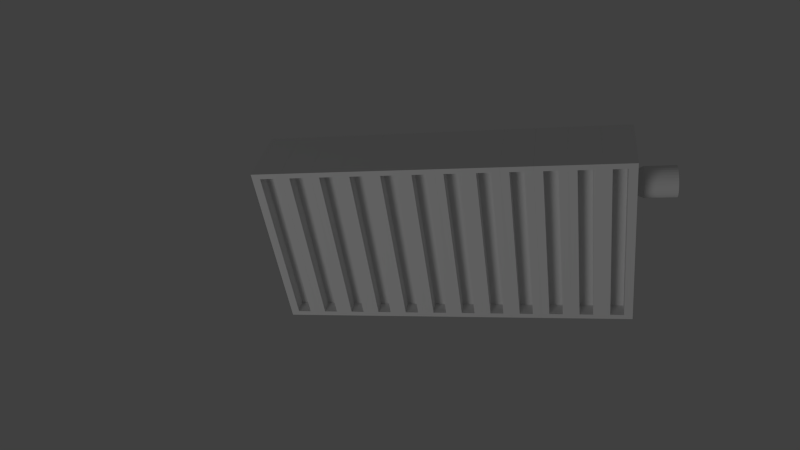 # Source: heater1.blend  (saved by Blender 2.60.0; exported with 4.5.12 LTS)
import bpy
from mathutils import Matrix  # noqa: F401  (used for matrix-valued properties, if any)

bpy.ops.wm.read_factory_settings(use_empty=True)
scene = bpy.context.scene
scene.name = 'Scene'

# ---- collections
col_collection_1 = bpy.data.collections.new('Collection 1'); scene.collection.children.link(col_collection_1)

# ---- materials (node trees are filled in below, after node groups)
mat_material = bpy.data.materials.new('Material')
mat_material.alpha_threshold = 0.0
mat_material.use_transparent_shadow = False
mat_material.roughness = 0.5
mat_material.line_color = (0.0, 0.0, 0.0, 1.0)

# ---- material node trees

# ---- world
world_world = bpy.data.worlds.new('World'); scene.world = world_world
world_world.color = (0.05088, 0.05088, 0.05088)
world_world.use_sun_shadow = False
world_world.sun_shadow_jitter_overblur = 0.0
world_world.cycles.sampling_method = 'MANUAL'
world_world.cycles.sample_map_resolution = 256

# ---- cameras
cam_camera = bpy.data.cameras.new('Camera')
cam_camera.clip_end = 100.0
cam_camera.lens = 35.0
cam_camera.ortho_scale = 7.314
cam_camera.dof.focus_distance = 0.0
cam_camera.dof.aperture_fstop = 128.0

# ---- lights
light_lamp = bpy.data.lights.new('Lamp', 'POINT')
light_lamp.transmission_factor = 0.0
light_lamp.cutoff_distance = 30.0
light_lamp.energy = 100.0
light_lamp.shadow_buffer_clip_start = 1.001
light_lamp.shadow_soft_size = 1.0
light_lamp.shadow_maximum_resolution = 0.006
light_lamp.use_absolute_resolution = True
light_lamp.cycles.use_multiple_importance_sampling = False

# ---- meshes
me_cube = bpy.data.meshes.new('Cube')
me_cube.from_pydata([(1.0, 1.0, -1.0), (1.0, -1.0, -1.0), (-1.0, -1.0, -1.0), (-1.0, 1.0, -1.0), (1.0, 1.0, 1.0), (1.0, -1.0, 1.0), (-1.0, -1.0, 1.0), (-1.0, 1.0, 1.0), (0.4472, -1.0, 0.9404), (-0.4472, -1.0, 0.9404), (0.4472, 1.0, 0.9404), (-0.4472, 1.0, 0.9404), (-0.4472, 1.0, -0.9404), (-0.4472, -1.0, -0.9404), (0.4472, -1.0, -0.9404), (0.4472, 1.0, -0.9404), (0.4472, 0.5886, -0.9404), (-0.4472, 0.5886, -0.9404), (0.4472, 0.5886, 0.9404), (0.4472, -0.5886, -0.9404), (-0.4472, -0.5886, -0.9404), (0.4472, -0.5886, 0.9404), (-0.4472, -0.5886, 0.9404), (-0.4472, 0.5886, 0.9404)], [], [(0, 1, 2, 3), (4, 7, 6, 5), (0, 4, 5, 1), (2, 6, 7, 3), (5, 6, 9, 8), (7, 4, 10, 11), (3, 7, 11, 12), (6, 2, 13, 9), (1, 5, 8, 14), (2, 1, 14, 13), (4, 0, 15, 10), (0, 3, 12, 15), (15, 12, 17, 16), (10, 15, 16, 18), (13, 14, 19, 20), (14, 8, 21, 19), (9, 13, 20, 22), (12, 11, 23, 17), (11, 10, 18, 23), (8, 9, 22, 21), (19, 21, 22, 20), (18, 16, 17, 23)])
me_cube.materials.append(mat_material)
me_cube.use_remesh_preserve_volume = False
me_cube.use_remesh_preserve_attributes = False
me_cube.use_mirror_vertex_groups = False
me_cube.update()
me_cylinder_002 = bpy.data.meshes.new('Cylinder.002')
me_cylinder_002.from_pydata([(0.0, 1.0, -1.0), (0.1951, 0.9808, -1.0), (0.3827, 0.9239, -1.0), (0.5556, 0.8315, -1.0), (0.7071, 0.7071, -1.0), (0.8315, 0.5556, -1.0), (0.9239, 0.3827, -1.0), (0.9808, 0.1951, -1.0), (1.0, 7.55e-08, -1.0), (0.9808, -0.1951, -1.0), (0.9239, -0.3827, -1.0), (0.8315, -0.5556, -1.0), (0.7071, -0.7071, -1.0), (0.5556, -0.8315, -1.0), (0.3827, -0.9239, -1.0), (0.1951, -0.9808, -1.0), (-3.258e-07, -1.0, -1.0), (-0.1951, -0.9808, -1.0), (-0.3827, -0.9239, -1.0), (-0.5556, -0.8315, -1.0), (-0.7071, -0.7071, -1.0), (-0.8315, -0.5556, -1.0), (-0.9239, -0.3827, -1.0), (-0.9808, -0.1951, -1.0), (-1.0, 9.656e-07, -1.0), (-0.9808, 0.1951, -1.0), (-0.9239, 0.3827, -1.0), (-0.8315, 0.5556, -1.0), (-0.7071, 0.7071, -1.0), (-0.5556, 0.8315, -1.0), (-0.3827, 0.9239, -1.0), (-0.1951, 0.9808, -1.0), (1.605e-06, 1.0, 1.0), (0.1951, 0.9808, 1.0), (0.3827, 0.9239, 1.0), (0.5556, 0.8315, 1.0), (0.7071, 0.7071, 1.0), (0.8315, 0.5556, 1.0), (0.9239, 0.3827, 1.0), (0.9808, 0.1951, 1.0), (1.0, -2.245e-06, 1.0), (0.9808, -0.1951, 1.0), (0.9239, -0.3827, 1.0), (0.8315, -0.5556, 1.0), (0.7071, -0.7071, 1.0), (0.5556, -0.8315, 1.0), (0.3827, -0.9239, 1.0), (0.1951, -0.9808, 1.0), (9.298e-07, -1.0, 1.0), (-0.1951, -0.9808, 1.0), (-0.3827, -0.9239, 1.0), (-0.5556, -0.8315, 1.0), (-0.7071, -0.7071, 1.0), (-0.8315, -0.5556, 1.0), (-0.9239, -0.3827, 1.0), (-0.9808, -0.1951, 1.0), (-1.0, -4.105e-06, 1.0), (-0.9808, 0.1951, 1.0), (-0.9239, 0.3827, 1.0), (-0.8315, 0.5556, 1.0), (-0.7071, 0.7071, 1.0), (-0.5556, 0.8315, 1.0), (-0.3827, 0.9239, 1.0), (-0.1951, 0.9808, 1.0), (0.0, 0.0, 1.0), (3.857e-08, 0.7694, -1.559), (-0.1501, 0.7546, -1.559), (-0.2944, 0.7108, -1.559), (-0.4274, 0.6397, -1.559), (-0.544, 0.544, -1.559), (-0.6397, 0.4274, -1.559), (-0.7108, 0.2944, -1.559), (-0.7546, 0.1501, -1.559), (-0.7694, 8.112e-07, -1.559), (-0.7546, -0.1501, -1.559), (-0.7108, -0.2944, -1.559), (-0.6397, -0.4274, -1.559), (-0.544, -0.544, -1.559), (-0.4274, -0.6397, -1.559), (-0.2944, -0.7108, -1.559), (-0.1501, -0.7546, -1.559), (-2.121e-07, -0.7694, -1.559), (0.1501, -0.7546, -1.559), (0.2944, -0.7108, -1.559), (0.4274, -0.6397, -1.559), (0.544, -0.544, -1.559), (0.6397, -0.4274, -1.559), (0.7108, -0.2944, -1.559), (0.7546, -0.1501, -1.559), (0.7694, 1.264e-07, -1.559), (0.7546, 0.1501, -1.559), (0.7108, 0.2944, -1.559), (0.6397, 0.4274, -1.559), (0.544, 0.544, -1.559), (0.4274, 0.6397, -1.559), (0.2944, 0.7108, -1.559), (0.1501, 0.7546, -1.559), (3.857e-08, 6.832e-08, -1.559)], [], [(64, 33, 32), (64, 34, 33), (64, 35, 34), (64, 36, 35), (64, 37, 36), (64, 38, 37), (64, 39, 38), (64, 40, 39), (64, 41, 40), (64, 42, 41), (64, 43, 42), (64, 44, 43), (64, 45, 44), (64, 46, 45), (64, 47, 46), (64, 48, 47), (64, 49, 48), (64, 50, 49), (64, 51, 50), (64, 52, 51), (64, 53, 52), (64, 54, 53), (64, 55, 54), (64, 56, 55), (64, 57, 56), (64, 58, 57), (64, 59, 58), (64, 60, 59), (64, 61, 60), (64, 62, 61), (64, 63, 62), (64, 32, 63), (0, 32, 33, 1), (1, 33, 34, 2), (2, 34, 35, 3), (3, 35, 36, 4), (4, 36, 37, 5), (5, 37, 38, 6), (6, 38, 39, 7), (7, 39, 40, 8), (8, 40, 41, 9), (9, 41, 42, 10), (10, 42, 43, 11), (11, 43, 44, 12), (12, 44, 45, 13), (13, 45, 46, 14), (14, 46, 47, 15), (15, 47, 48, 16), (16, 48, 49, 17), (17, 49, 50, 18), (18, 50, 51, 19), (19, 51, 52, 20), (20, 52, 53, 21), (21, 53, 54, 22), (22, 54, 55, 23), (23, 55, 56, 24), (24, 56, 57, 25), (25, 57, 58, 26), (26, 58, 59, 27), (27, 59, 60, 28), (28, 60, 61, 29), (29, 61, 62, 30), (30, 62, 63, 31), (32, 0, 31, 63), (31, 0, 65, 66), (30, 31, 66, 67), (29, 30, 67, 68), (28, 29, 68, 69), (27, 28, 69, 70), (26, 27, 70, 71), (25, 26, 71, 72), (24, 25, 72, 73), (23, 24, 73, 74), (22, 23, 74, 75), (21, 22, 75, 76), (20, 21, 76, 77), (19, 20, 77, 78), (18, 19, 78, 79), (17, 18, 79, 80), (16, 17, 80, 81), (15, 16, 81, 82), (14, 15, 82, 83), (13, 14, 83, 84), (12, 13, 84, 85), (11, 12, 85, 86), (10, 11, 86, 87), (9, 10, 87, 88), (8, 9, 88, 89), (7, 8, 89, 90), (6, 7, 90, 91), (5, 6, 91, 92), (4, 5, 92, 93), (3, 4, 93, 94), (2, 3, 94, 95), (1, 2, 95, 96), (0, 1, 96, 65), (66, 65, 97), (97, 67, 66), (97, 68, 67), (97, 69, 68), (97, 70, 69), (97, 71, 70), (97, 72, 71), (97, 73, 72), (97, 74, 73), (97, 75, 74), (97, 76, 75), (97, 77, 76), (97, 78, 77), (97, 79, 78), (97, 80, 79), (97, 81, 80), (97, 82, 81), (97, 83, 82), (97, 84, 83), (97, 85, 84), (97, 86, 85), (97, 87, 86), (97, 88, 87), (97, 89, 88), (97, 90, 89), (97, 91, 90), (97, 92, 91), (97, 93, 92), (97, 94, 93), (97, 95, 94), (97, 96, 95), (97, 65, 96)])
me_cylinder_002.use_remesh_preserve_volume = False
me_cylinder_002.use_remesh_preserve_attributes = False
me_cylinder_002.use_mirror_vertex_groups = False
me_cylinder_002.update()

# ---- objects
ob_cube_011 = bpy.data.objects.new('Cube.011', me_cube)
ob_cube_010 = bpy.data.objects.new('Cube.010', me_cube)
ob_cube_009 = bpy.data.objects.new('Cube.009', me_cube)
ob_cube_008 = bpy.data.objects.new('Cube.008', me_cube)
ob_cube_007 = bpy.data.objects.new('Cube.007', me_cube)
ob_cube_006 = bpy.data.objects.new('Cube.006', me_cube)
ob_cube_005 = bpy.data.objects.new('Cube.005', me_cube)
ob_cube_004 = bpy.data.objects.new('Cube.004', me_cube)
ob_cube_003 = bpy.data.objects.new('Cube.003', me_cube)
ob_cube_002 = bpy.data.objects.new('Cube.002', me_cube)
ob_cube_001 = bpy.data.objects.new('Cube.001', me_cube)
ob_cylinder = bpy.data.objects.new('Cylinder', me_cylinder_002)
ob_cube = bpy.data.objects.new('Cube', me_cube)
ob_lamp = bpy.data.objects.new('Lamp', light_lamp)
ob_camera = bpy.data.objects.new('Camera', cam_camera)

# ---- transforms, parenting, visibility, modifiers, constraints
ob_cube_011.location = (-0.3288, -0.06733, 0.1946)
ob_cube_011.rotation_euler = (0.0, 0.0, 3.142)
ob_cube_011.scale = (0.03262, 0.07374, 0.2)
ob_cube_011.lock_rotations_4d = False
ob_cube_011.empty_display_type = 'ARROWS'
ob_cube_011.lineart.crease_threshold = 0.0
_m = ob_cube_011.modifiers.new('Array', 'ARRAY')
_m.count = 1
_m.constant_offset_displace = (0.0, 0.0, 0.0)
ob_cube_010.location = (-0.2635, -0.06733, 0.1946)
ob_cube_010.rotation_euler = (0.0, 0.0, 3.142)
ob_cube_010.scale = (0.03262, 0.07374, 0.2)
ob_cube_010.lock_rotations_4d = False
ob_cube_010.empty_display_type = 'ARROWS'
ob_cube_010.lineart.crease_threshold = 0.0
_m = ob_cube_010.modifiers.new('Array', 'ARRAY')
_m.count = 1
_m.constant_offset_displace = (0.0, 0.0, 0.0)
ob_cube_009.location = (-0.1982, -0.06733, 0.1946)
ob_cube_009.rotation_euler = (0.0, 0.0, 3.142)
ob_cube_009.scale = (0.03262, 0.07374, 0.2)
ob_cube_009.lock_rotations_4d = False
ob_cube_009.empty_display_type = 'ARROWS'
ob_cube_009.lineart.crease_threshold = 0.0
_m = ob_cube_009.modifiers.new('Array', 'ARRAY')
_m.count = 1
_m.constant_offset_displace = (0.0, 0.0, 0.0)
ob_cube_008.location = (-0.133, -0.06733, 0.1946)
ob_cube_008.rotation_euler = (0.0, 0.0, 3.142)
ob_cube_008.scale = (0.03262, 0.07374, 0.2)
ob_cube_008.lock_rotations_4d = False
ob_cube_008.empty_display_type = 'ARROWS'
ob_cube_008.lineart.crease_threshold = 0.0
_m = ob_cube_008.modifiers.new('Array', 'ARRAY')
_m.count = 1
_m.constant_offset_displace = (0.0, 0.0, 0.0)
ob_cube_007.location = (0.128, -0.06733, 0.1946)
ob_cube_007.rotation_euler = (0.0, 0.0, 3.142)
ob_cube_007.scale = (0.03262, 0.07374, 0.2)
ob_cube_007.lock_rotations_4d = False
ob_cube_007.empty_display_type = 'ARROWS'
ob_cube_007.lineart.crease_threshold = 0.0
_m = ob_cube_007.modifiers.new('Array', 'ARRAY')
_m.count = 1
_m.constant_offset_displace = (0.0, 0.0, 0.0)
ob_cube_006.location = (0.06274, -0.06733, 0.1946)
ob_cube_006.rotation_euler = (0.0, 0.0, 3.142)
ob_cube_006.scale = (0.03262, 0.07374, 0.2)
ob_cube_006.lock_rotations_4d = False
ob_cube_006.empty_display_type = 'ARROWS'
ob_cube_006.lineart.crease_threshold = 0.0
_m = ob_cube_006.modifiers.new('Array', 'ARRAY')
_m.count = 1
_m.constant_offset_displace = (0.0, 0.0, 0.0)
ob_cube_005.location = (-0.002547, -0.06733, 0.1946)
ob_cube_005.rotation_euler = (0.0, 0.0, 3.142)
ob_cube_005.scale = (0.03262, 0.07374, 0.2)
ob_cube_005.lock_rotations_4d = False
ob_cube_005.empty_display_type = 'ARROWS'
ob_cube_005.lineart.crease_threshold = 0.0
_m = ob_cube_005.modifiers.new('Array', 'ARRAY')
_m.count = 1
_m.constant_offset_displace = (0.0, 0.0, 0.0)
ob_cube_004.location = (-0.06784, -0.06733, 0.1946)
ob_cube_004.rotation_euler = (0.0, 0.0, 3.142)
ob_cube_004.scale = (0.03262, 0.07374, 0.2)
ob_cube_004.lock_rotations_4d = False
ob_cube_004.empty_display_type = 'ARROWS'
ob_cube_004.lineart.crease_threshold = 0.0
_m = ob_cube_004.modifiers.new('Array', 'ARRAY')
_m.count = 1
_m.constant_offset_displace = (0.0, 0.0, 0.0)
ob_cube_003.location = (0.1933, -0.06733, 0.1946)
ob_cube_003.rotation_euler = (0.0, 0.0, 3.142)
ob_cube_003.scale = (0.03262, 0.07374, 0.2)
ob_cube_003.lock_rotations_4d = False
ob_cube_003.empty_display_type = 'ARROWS'
ob_cube_003.lineart.crease_threshold = 0.0
_m = ob_cube_003.modifiers.new('Array', 'ARRAY')
_m.count = 1
_m.constant_offset_displace = (0.0, 0.0, 0.0)
ob_cube_002.location = (0.2586, -0.06733, 0.1946)
ob_cube_002.rotation_euler = (0.0, 0.0, 3.142)
ob_cube_002.scale = (0.03262, 0.07374, 0.2)
ob_cube_002.lock_rotations_4d = False
ob_cube_002.empty_display_type = 'ARROWS'
ob_cube_002.lineart.crease_threshold = 0.0
_m = ob_cube_002.modifiers.new('Array', 'ARRAY')
_m.count = 1
_m.constant_offset_displace = (0.0, 0.0, 0.0)
ob_cube_001.location = (0.3239, -0.06733, 0.1946)
ob_cube_001.rotation_euler = (0.0, 0.0, 3.142)
ob_cube_001.scale = (0.03262, 0.07374, 0.2)
ob_cube_001.lock_rotations_4d = False
ob_cube_001.empty_display_type = 'ARROWS'
ob_cube_001.lineart.crease_threshold = 0.0
_m = ob_cube_001.modifiers.new('Array', 'ARRAY')
_m.count = 1
_m.constant_offset_displace = (0.0, 0.0, 0.0)
ob_cylinder.location = (0.4709, -0.06712, 0.3026)
ob_cylinder.rotation_euler = (0.0, 4.712, -0.0)
ob_cylinder.scale = (-0.03217, -0.03217, -0.03217)
ob_cylinder.lineart.crease_threshold = 0.0
ob_cube.location = (0.3891, -0.06733, 0.1946)
ob_cube.rotation_euler = (0.0, 0.0, 3.142)
ob_cube.scale = (0.03262, 0.07374, 0.2)
ob_cube.lock_rotations_4d = False
ob_cube.empty_display_type = 'ARROWS'
ob_cube.lineart.crease_threshold = 0.0
_m = ob_cube.modifiers.new('Array', 'ARRAY')
_m.count = 1
_m.constant_offset_displace = (0.0, 0.0, 0.0)
ob_lamp.location = (-2.088, -4.502, 0.8188)
ob_lamp.rotation_euler = (0.6503, 0.05522, 1.866)
ob_lamp.lock_rotations_4d = False
ob_lamp.empty_display_type = 'ARROWS'
ob_lamp.color = (0.0, 0.0, 0.0, 0.0)
ob_lamp.lineart.crease_threshold = 0.0
ob_camera.location = (0.309, -1.434, 1.212)
ob_camera.rotation_euler = (0.9461, 0.1441, -6.109)
ob_camera.lock_rotations_4d = False
ob_camera.empty_display_type = 'ARROWS'
ob_camera.color = (0.0, 0.0, 0.0, 0.0)
ob_camera.display_type = 'WIRE'
ob_camera.lineart.crease_threshold = 0.0

# ---- collection membership
col_collection_1.objects.link(ob_cube_011)
col_collection_1.objects.link(ob_cube_010)
col_collection_1.objects.link(ob_cube_009)
col_collection_1.objects.link(ob_cube_008)
col_collection_1.objects.link(ob_cube_007)
col_collection_1.objects.link(ob_cube_006)
col_collection_1.objects.link(ob_cube_005)
col_collection_1.objects.link(ob_cube_004)
col_collection_1.objects.link(ob_cube_003)
col_collection_1.objects.link(ob_cube_002)
col_collection_1.objects.link(ob_cube_001)
col_collection_1.objects.link(ob_cylinder)
col_collection_1.objects.link(ob_cube)
col_collection_1.objects.link(ob_lamp)
col_collection_1.objects.link(ob_camera)

# ---- scene / render settings (as saved in the file)
scene.camera = ob_camera
scene.frame_start = 1; scene.frame_end = 250; scene.frame_set(1)
scene.render.engine = 'BLENDER_EEVEE_NEXT'
scene.render.image_settings.color_mode = 'RGB'
scene.render.image_settings.compression = 90
scene.render.resolution_percentage = 50
scene.render.dither_intensity = 0.0
scene.render.bake_margin = 2
scene.render.bake_bias = 0.0
scene.cycles.use_denoising = False
scene.cycles.samples = 10
scene.cycles.sampling_pattern = 'TABULATED_SOBOL'
scene.cycles.light_sampling_threshold = 0.0
scene.cycles.use_adaptive_sampling = False
scene.cycles.use_light_tree = False
scene.cycles.blur_glossy = 0.0
scene.cycles.volume_bounces = 1
scene.cycles.pixel_filter_type = 'GAUSSIAN'
scene.cycles.sample_clamp_indirect = 0.0
scene.view_settings.view_transform = 'Standard'
bpy.context.view_layer.update()
